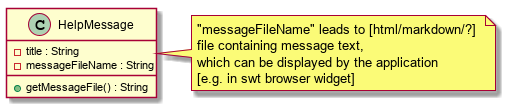

The diagram above was rendered by PlantUML. Its source (embedded in the PNG):
@startuml

class HelpMessage {
	- title : String
	- messageFileName : String
	+ getMessageFile() : String
}

note right of HelpMessage : "messageFileName" leads to [html/markdown/?] \nfile containing message text, \nwhich can be displayed by the application \n[e.g. in swt browser widget]

@enduml